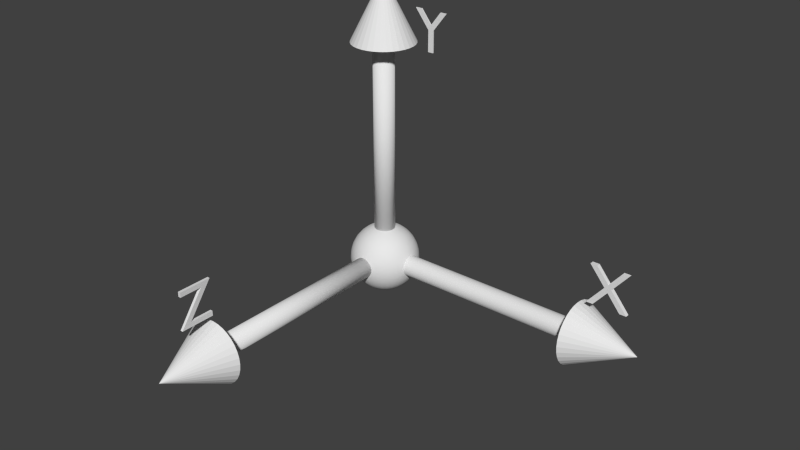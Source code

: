 # Source: axes.blend  (saved by Blender 2.76.0; exported with 4.5.12 LTS)
import bpy
from mathutils import Matrix  # noqa: F401  (used for matrix-valued properties, if any)

bpy.ops.wm.read_factory_settings(use_empty=True)
scene = bpy.context.scene
scene.name = 'Scene'

# ---- collections
col_collection_1 = bpy.data.collections.new('Collection 1'); scene.collection.children.link(col_collection_1)

# ---- world
world_world = bpy.data.worlds.new('World'); scene.world = world_world
world_world.color = (0.05088, 0.05088, 0.05088)
world_world.use_sun_shadow = False
world_world.sun_shadow_jitter_overblur = 0.0
world_world.cycles.sampling_method = 'MANUAL'
world_world.cycles.sample_map_resolution = 256

# ---- meshes
me_mesh_001 = bpy.data.meshes.new('Mesh.001')
me_mesh_001.from_pydata([(-0.2805, 0.341, 0.024), (0.3075, 0.341, 0.024), (-0.1265, -0.253, 0.024), (0.3075, -0.253, 0.024), (0.3075, -0.341, 0.024), (-0.3075, -0.341, 0.024), (0.1265, 0.253, 0.024), (-0.2805, 0.253, 0.024), (-0.2805, 0.341, -0.024), (0.3075, 0.341, -0.024), (-0.1265, -0.253, -0.024), (0.3075, -0.253, -0.024), (0.3075, -0.341, -0.024), (-0.3075, -0.341, -0.024), (0.1265, 0.253, -0.024), (-0.2805, 0.253, -0.024), (-0.2805, 0.341, -0.024), (-0.2805, 0.341, 0.024), (0.3075, 0.341, -0.024), (0.3075, 0.341, 0.024), (-0.1265, -0.253, -0.024), (-0.1265, -0.253, 0.024), (0.3075, -0.253, -0.024), (0.3075, -0.253, 0.024), (0.3075, -0.341, -0.024), (0.3075, -0.341, 0.024), (-0.3075, -0.341, -0.024), (-0.3075, -0.341, 0.024), (0.1265, 0.253, -0.024), (0.1265, 0.253, 0.024), (-0.2805, 0.253, -0.024), (-0.2805, 0.253, 0.024), (0.3343, -1.051, 0.5545), (0.3343, -1.164, 0.5434), (0.3343, -1.272, 0.5106), (0.3343, -1.372, 0.4573), (0.3343, -1.459, 0.3855), (0.3343, -1.531, 0.2981), (0.3343, -1.585, 0.1983), (0.3343, -1.617, 0.09012), (0.3343, -1.628, -0.02244), (-0.8195, -1.051, -0.02244), (0.3343, -1.617, -0.135), (0.3343, -1.585, -0.2432), (0.3343, -1.531, -0.343), (0.3343, -1.459, -0.4304), (0.3343, -1.372, -0.5021), (0.3343, -1.272, -0.5554), (0.3343, -1.164, -0.5883), (0.3343, -1.051, -0.5994), (0.3343, -0.9389, -0.5883), (0.3343, -0.8307, -0.5554), (0.3343, -0.731, -0.5021), (0.3343, -0.6435, -0.4304), (0.3343, -0.5718, -0.343), (0.3343, -0.5185, -0.2432), (0.3343, -0.4857, -0.135), (0.3343, -0.4746, -0.02244), (0.3343, -0.4857, 0.09012), (0.3343, -0.5185, 0.1983), (0.3343, -0.5718, 0.2981), (0.3343, -0.6435, 0.3855), (0.3343, -0.731, 0.4573), (0.3343, -0.8307, 0.5106), (0.3343, -0.9389, 0.5434), (4.177, -1.051, 0.1699), (0.3308, -1.051, 0.1699), (4.177, -1.089, 0.1662), (0.3308, -1.089, 0.1662), (4.177, -1.125, 0.1552), (0.3308, -1.125, 0.1552), (4.177, -1.158, 0.1375), (0.3308, -1.158, 0.1375), (4.177, -1.187, 0.1135), (0.3308, -1.187, 0.1135), (4.177, -1.211, 0.0844), (0.3308, -1.211, 0.0844), (4.177, -1.229, 0.05116), (0.3308, -1.229, 0.05116), (4.177, -1.24, 0.01508), (0.3308, -1.24, 0.01508), (4.177, -1.244, -0.02244), (0.3308, -1.244, -0.02244), (4.177, -1.24, -0.05995), (0.3308, -1.24, -0.05995), (4.177, -1.229, -0.09603), (0.3308, -1.229, -0.09603), (4.177, -1.211, -0.1293), (0.3308, -1.211, -0.1293), (4.177, -1.187, -0.1584), (0.3308, -1.187, -0.1584), (4.177, -1.158, -0.1823), (0.3308, -1.158, -0.1823), (4.177, -1.125, -0.2001), (0.3308, -1.125, -0.2001), (4.177, -1.089, -0.211), (0.3308, -1.089, -0.211), (4.177, -1.051, -0.2147), (0.3308, -1.051, -0.2147), (4.177, -1.014, -0.211), (0.3308, -1.014, -0.211), (4.177, -0.9779, -0.2001), (0.3308, -0.9779, -0.2001), (4.177, -0.9447, -0.1823), (0.3308, -0.9447, -0.1823), (4.177, -0.9155, -0.1584), (0.3308, -0.9155, -0.1584), (4.177, -0.8916, -0.1293), (0.3308, -0.8916, -0.1293), (4.177, -0.8738, -0.09603), (0.3308, -0.8738, -0.09603), (4.177, -0.8629, -0.05995), (0.3308, -0.8629, -0.05995), (4.177, -0.8592, -0.02244), (0.3308, -0.8592, -0.02244), (4.177, -0.8629, 0.01508), (0.3308, -0.8629, 0.01508), (4.177, -0.8738, 0.05116), (0.3308, -0.8738, 0.05116), (4.177, -0.8916, 0.0844), (0.3308, -0.8916, 0.0844), (4.177, -0.9155, 0.1135), (0.3308, -0.9155, 0.1135), (4.177, -0.9447, 0.1375), (0.3308, -0.9447, 0.1375), (4.177, -0.9779, 0.1552), (0.3308, -0.9779, 0.1552), (4.177, -1.014, 0.1662), (0.3308, -1.014, 0.1662)], [], [(7, 1, 0), (7, 6, 1), (6, 2, 1), (5, 2, 6), (5, 3, 2), (5, 4, 3), (9, 15, 8), (14, 15, 9), (10, 14, 9), (10, 13, 14), (11, 13, 10), (12, 13, 11), (17, 19, 18, 16), (19, 21, 20, 18), (21, 23, 22, 20), (23, 25, 24, 22), (25, 27, 26, 24), (27, 29, 28, 26), (29, 31, 30, 28), (31, 17, 16, 30), (63, 41, 64), (32, 41, 33), (62, 41, 63), (61, 41, 62), (60, 41, 61), (59, 41, 60), (58, 41, 59), (57, 41, 58), (56, 41, 57), (55, 41, 56), (54, 41, 55), (53, 41, 54), (52, 41, 53), (51, 41, 52), (50, 41, 51), (49, 41, 50), (48, 41, 49), (47, 41, 48), (46, 41, 47), (45, 41, 46), (44, 41, 45), (43, 41, 44), (42, 41, 43), (40, 41, 42), (39, 41, 40), (38, 41, 39), (37, 41, 38), (36, 41, 37), (35, 41, 36), (34, 41, 35), (64, 41, 32), (33, 41, 34), (32, 33, 34, 35, 36, 37, 38, 39, 40, 42, 43, 44, 45, 46, 47, 48, 49, 50, 51, 52, 53, 54, 55, 56, 57, 58, 59, 60, 61, 62, 63, 64), (65, 66, 68, 67), (67, 68, 70, 69), (69, 70, 72, 71), (71, 72, 74, 73), (73, 74, 76, 75), (75, 76, 78, 77), (77, 78, 80, 79), (79, 80, 82, 81), (81, 82, 84, 83), (83, 84, 86, 85), (85, 86, 88, 87), (87, 88, 90, 89), (89, 90, 92, 91), (91, 92, 94, 93), (93, 94, 96, 95), (95, 96, 98, 97), (97, 98, 100, 99), (99, 100, 102, 101), (101, 102, 104, 103), (103, 104, 106, 105), (105, 106, 108, 107), (107, 108, 110, 109), (109, 110, 112, 111), (111, 112, 114, 113), (113, 114, 116, 115), (115, 116, 118, 117), (117, 118, 120, 119), (119, 120, 122, 121), (121, 122, 124, 123), (123, 124, 126, 125), (68, 66, 128, 126, 124, 122, 120, 118, 116, 114, 112, 110, 108, 106, 104, 102, 100, 98, 96, 94, 92, 90, 88, 86, 84, 82, 80, 78, 76, 74, 72, 70), (127, 128, 66, 65), (125, 126, 128, 127), (65, 67, 69, 71, 73, 75, 77, 79, 81, 83, 85, 87, 89, 91, 93, 95, 97, 99, 101, 103, 105, 107, 109, 111, 113, 115, 117, 119, 121, 123, 125, 127)])
me_mesh_001.polygons.foreach_set('use_smooth', [0, 0, 0, 0, 0, 0, 0, 0, 0, 0, 0, 0, 0, 0, 0, 0, 0, 0, 0, 0, 0, 0, 0, 0, 0, 0, 0, 0, 0, 0, 0, 0, 0, 0, 0, 0, 0, 0, 0, 0, 0, 0, 0, 0, 0, 0, 0, 0, 0, 0, 0, 0, 0, 1, 1, 1, 1, 1, 1, 1, 1, 1, 1, 1, 1, 1, 1, 1, 1, 1, 1, 1, 1, 1, 1, 1, 1, 1, 1, 1, 1, 1, 1, 1, 1, 1, 1])
me_mesh_001.use_remesh_preserve_volume = False
me_mesh_001.use_remesh_preserve_attributes = False
me_mesh_001.use_mirror_vertex_groups = False
me_mesh_001.update()
me_mesh_002 = bpy.data.meshes.new('Mesh.002')
me_mesh_002.from_pydata([(0.302, 0.341, 0.009), (0.049, 0.019, 0.009), (0.049, -0.341, 0.009), (-0.049, -0.341, 0.009), (-0.049, 0.02, 0.009), (-0.302, 0.341, 0.009), (-0.184, 0.341, 0.009), (-0.001, 0.106, 0.009), (0.184, 0.341, 0.009), (0.302, 0.341, -0.009), (0.049, 0.019, -0.009), (0.049, -0.341, -0.009), (-0.049, -0.341, -0.009), (-0.049, 0.02, -0.009), (-0.302, 0.341, -0.009), (-0.184, 0.341, -0.009), (-0.001, 0.106, -0.009), (0.184, 0.341, -0.009), (0.302, 0.341, -0.009), (0.302, 0.341, 0.009), (0.049, 0.019, -0.009), (0.049, 0.019, 0.009), (0.049, -0.341, -0.009), (0.049, -0.341, 0.009), (-0.049, -0.341, -0.009), (-0.049, -0.341, 0.009), (-0.049, 0.02, -0.009), (-0.049, 0.02, 0.009), (-0.302, 0.341, -0.009), (-0.302, 0.341, 0.009), (-0.184, 0.341, -0.009), (-0.184, 0.341, 0.009), (-0.001, 0.106, -0.009), (-0.001, 0.106, 0.009), (0.184, 0.341, -0.009), (0.184, 0.341, 0.009), (0.9783, -0.3561, 0.5494), (0.8699, -0.3561, 0.5387), (0.7657, -0.3561, 0.5071), (0.6696, -0.3561, 0.4558), (0.5854, -0.3561, 0.3867), (0.5164, -0.3561, 0.3025), (0.465, -0.3561, 0.2064), (0.4334, -0.3561, 0.1022), (0.4227, -0.3561, -0.006172), (0.9783, 0.755, -0.006172), (0.4334, -0.3561, -0.1146), (0.465, -0.3561, -0.2188), (0.5164, -0.3561, -0.3148), (0.5854, -0.3561, -0.399), (0.6696, -0.3561, -0.4681), (0.7657, -0.3561, -0.5194), (0.8699, -0.3561, -0.5511), (0.9783, -0.3561, -0.5617), (1.087, -0.3561, -0.5511), (1.191, -0.3561, -0.5194), (1.287, -0.3561, -0.4681), (1.371, -0.3561, -0.399), (1.44, -0.3561, -0.3148), (1.492, -0.3561, -0.2188), (1.523, -0.3561, -0.1146), (1.534, -0.3561, -0.006172), (1.523, -0.3561, 0.1022), (1.492, -0.3561, 0.2064), (1.44, -0.3561, 0.3025), (1.371, -0.3561, 0.3867), (1.287, -0.3561, 0.4558), (1.191, -0.3561, 0.5071), (1.087, -0.3561, 0.5387), (0.9783, -4.056, 0.179), (0.9783, -0.3527, 0.179), (0.9422, -4.056, 0.1755), (0.9422, -0.3527, 0.1755), (0.9074, -4.056, 0.1649), (0.9074, -0.3527, 0.1649), (0.8754, -4.056, 0.1478), (0.8754, -0.3527, 0.1478), (0.8473, -4.056, 0.1248), (0.8473, -0.3527, 0.1248), (0.8243, -4.056, 0.09671), (0.8243, -0.3527, 0.09671), (0.8072, -4.056, 0.0647), (0.8072, -0.3527, 0.06469), (0.7967, -4.056, 0.02996), (0.7967, -0.3527, 0.02996), (0.7931, -4.056, -0.006172), (0.7931, -0.3527, -0.006172), (0.7967, -4.056, -0.0423), (0.7967, -0.3527, -0.0423), (0.8072, -4.056, -0.07704), (0.8072, -0.3527, -0.07704), (0.8243, -4.056, -0.1091), (0.8243, -0.3527, -0.1091), (0.8473, -4.056, -0.1371), (0.8473, -0.3527, -0.1371), (0.8754, -4.056, -0.1601), (0.8754, -0.3527, -0.1601), (0.9074, -4.056, -0.1773), (0.9074, -0.3527, -0.1773), (0.9422, -4.056, -0.1878), (0.9422, -0.3527, -0.1878), (0.9783, -4.056, -0.1914), (0.9783, -0.3527, -0.1914), (1.014, -4.056, -0.1878), (1.014, -0.3527, -0.1878), (1.049, -4.056, -0.1773), (1.049, -0.3527, -0.1773), (1.081, -4.056, -0.1601), (1.081, -0.3527, -0.1601), (1.109, -4.056, -0.1371), (1.109, -0.3527, -0.1371), (1.132, -4.056, -0.1091), (1.132, -0.3527, -0.1091), (1.149, -4.056, -0.07704), (1.149, -0.3527, -0.07704), (1.16, -4.056, -0.0423), (1.16, -0.3527, -0.0423), (1.163, -4.056, -0.006172), (1.163, -0.3527, -0.006172), (1.16, -4.056, 0.02996), (1.16, -0.3527, 0.02996), (1.149, -4.056, 0.0647), (1.149, -0.3527, 0.0647), (1.132, -4.056, 0.09671), (1.132, -0.3527, 0.09671), (1.109, -4.056, 0.1248), (1.109, -0.3527, 0.1248), (1.081, -4.056, 0.1478), (1.081, -0.3527, 0.1478), (1.049, -4.056, 0.1649), (1.049, -0.3527, 0.1649), (1.014, -4.056, 0.1755), (1.014, -0.3527, 0.1755)], [], [(4, 6, 5), (4, 7, 6), (7, 0, 8), (7, 1, 0), (4, 1, 7), (3, 1, 4), (3, 2, 1), (15, 13, 14), (16, 13, 15), (9, 16, 17), (10, 16, 9), (10, 13, 16), (10, 12, 13), (11, 12, 10), (19, 21, 20, 18), (21, 23, 22, 20), (23, 25, 24, 22), (25, 27, 26, 24), (27, 29, 28, 26), (29, 31, 30, 28), (31, 33, 32, 30), (33, 35, 34, 32), (35, 19, 18, 34), (67, 45, 68), (36, 45, 37), (66, 45, 67), (65, 45, 66), (64, 45, 65), (63, 45, 64), (62, 45, 63), (61, 45, 62), (60, 45, 61), (59, 45, 60), (58, 45, 59), (57, 45, 58), (56, 45, 57), (55, 45, 56), (54, 45, 55), (53, 45, 54), (52, 45, 53), (51, 45, 52), (50, 45, 51), (49, 45, 50), (48, 45, 49), (47, 45, 48), (46, 45, 47), (44, 45, 46), (43, 45, 44), (42, 45, 43), (41, 45, 42), (40, 45, 41), (39, 45, 40), (38, 45, 39), (68, 45, 36), (37, 45, 38), (36, 37, 38, 39, 40, 41, 42, 43, 44, 46, 47, 48, 49, 50, 51, 52, 53, 54, 55, 56, 57, 58, 59, 60, 61, 62, 63, 64, 65, 66, 67, 68), (69, 70, 72, 71), (71, 72, 74, 73), (73, 74, 76, 75), (75, 76, 78, 77), (77, 78, 80, 79), (79, 80, 82, 81), (81, 82, 84, 83), (83, 84, 86, 85), (85, 86, 88, 87), (87, 88, 90, 89), (89, 90, 92, 91), (91, 92, 94, 93), (93, 94, 96, 95), (95, 96, 98, 97), (97, 98, 100, 99), (99, 100, 102, 101), (101, 102, 104, 103), (103, 104, 106, 105), (105, 106, 108, 107), (107, 108, 110, 109), (109, 110, 112, 111), (111, 112, 114, 113), (113, 114, 116, 115), (115, 116, 118, 117), (117, 118, 120, 119), (119, 120, 122, 121), (121, 122, 124, 123), (123, 124, 126, 125), (125, 126, 128, 127), (127, 128, 130, 129), (72, 70, 132, 130, 128, 126, 124, 122, 120, 118, 116, 114, 112, 110, 108, 106, 104, 102, 100, 98, 96, 94, 92, 90, 88, 86, 84, 82, 80, 78, 76, 74), (131, 132, 70, 69), (129, 130, 132, 131), (69, 71, 73, 75, 77, 79, 81, 83, 85, 87, 89, 91, 93, 95, 97, 99, 101, 103, 105, 107, 109, 111, 113, 115, 117, 119, 121, 123, 125, 127, 129, 131)])
me_mesh_002.polygons.foreach_set('use_smooth', [0, 0, 0, 0, 0, 0, 0, 0, 0, 0, 0, 0, 0, 0, 0, 0, 0, 0, 0, 0, 0, 0, 0, 0, 0, 0, 0, 0, 0, 0, 0, 0, 0, 0, 0, 0, 0, 0, 0, 0, 0, 0, 0, 0, 0, 0, 0, 0, 0, 0, 0, 0, 0, 0, 0, 0, 1, 1, 1, 1, 1, 1, 1, 1, 1, 1, 1, 1, 1, 1, 1, 1, 1, 1, 1, 1, 1, 1, 1, 1, 1, 1, 1, 1, 1, 1, 1, 1, 1, 1])
me_mesh_002.use_remesh_preserve_volume = False
me_mesh_002.use_remesh_preserve_attributes = False
me_mesh_002.use_mirror_vertex_groups = False
me_mesh_002.update()
me_sphere = bpy.data.meshes.new('Sphere')
me_sphere.from_pydata([(-0.1951, 0.0, 0.9808), (-0.3827, 0.0, 0.9239), (-0.5556, 0.0, 0.8315), (-0.7071, 0.0, 0.7071), (-0.8315, 0.0, 0.5556), (-0.9239, 0.0, 0.3827), (-0.9808, 0.0, 0.1951), (-1.0, 0.0, 7.55e-08), (-0.9808, 0.0, -0.1951), (-0.9239, 0.0, -0.3827), (-0.8315, 0.0, -0.5556), (-0.7071, 0.0, -0.7071), (-0.5556, 0.0, -0.8315), (-0.3827, 0.0, -0.9239), (-0.1951, 0.0, -0.9808), (-0.1913, 0.03806, 0.9808), (-0.3753, 0.07466, 0.9239), (-0.5449, 0.1084, 0.8315), (-0.6935, 0.1379, 0.7071), (-0.8155, 0.1622, 0.5556), (-0.9061, 0.1802, 0.3827), (-0.9619, 0.1913, 0.1951), (-0.9808, 0.1951, 7.55e-08), (-0.9619, 0.1913, -0.1951), (-0.9061, 0.1802, -0.3827), (-0.8155, 0.1622, -0.5556), (-0.6935, 0.1379, -0.7071), (-0.5449, 0.1084, -0.8315), (-0.3753, 0.07466, -0.9239), (-0.1913, 0.03806, -0.9808), (-0.1802, 0.07466, 0.9808), (-0.3536, 0.1464, 0.9239), (-0.5133, 0.2126, 0.8315), (-0.6533, 0.2706, 0.7071), (-0.7682, 0.3182, 0.5556), (-0.8536, 0.3536, 0.3827), (-0.9061, 0.3753, 0.1951), (-0.9239, 0.3827, 7.55e-08), (-0.9061, 0.3753, -0.1951), (-0.8536, 0.3536, -0.3827), (-0.7682, 0.3182, -0.5556), (-0.6533, 0.2706, -0.7071), (-0.5133, 0.2126, -0.8315), (-0.3536, 0.1464, -0.9239), (-0.1802, 0.07466, -0.9808), (-0.1622, 0.1084, 0.9808), (-0.3182, 0.2126, 0.9239), (-0.4619, 0.3087, 0.8315), (-0.5879, 0.3928, 0.7071), (-0.6913, 0.4619, 0.5556), (-0.7682, 0.5133, 0.3827), (-0.8155, 0.5449, 0.1951), (-0.8315, 0.5556, 7.55e-08), (-0.8155, 0.5449, -0.1951), (-0.7682, 0.5133, -0.3827), (-0.6913, 0.4619, -0.5556), (-0.5879, 0.3928, -0.7071), (-0.4619, 0.3087, -0.8315), (-0.3182, 0.2126, -0.9239), (-0.1622, 0.1084, -0.9808), (-0.1379, 0.1379, 0.9808), (-0.2706, 0.2706, 0.9239), (-0.3928, 0.3928, 0.8315), (-0.5, 0.5, 0.7071), (-0.5879, 0.5879, 0.5556), (-0.6533, 0.6533, 0.3827), (-0.6935, 0.6935, 0.1951), (-0.7071, 0.7071, 7.55e-08), (-0.6935, 0.6935, -0.1951), (-0.6533, 0.6533, -0.3827), (-0.5879, 0.5879, -0.5556), (-0.5, 0.5, -0.7071), (-0.3928, 0.3928, -0.8315), (-0.2706, 0.2706, -0.9239), (-0.1379, 0.1379, -0.9808), (-0.1084, 0.1622, 0.9808), (-0.2126, 0.3182, 0.9239), (-0.3087, 0.4619, 0.8315), (-0.3928, 0.5879, 0.7071), (-0.4619, 0.6913, 0.5556), (-0.5133, 0.7682, 0.3827), (-0.5449, 0.8155, 0.1951), (-0.5556, 0.8315, 7.55e-08), (-0.5449, 0.8155, -0.1951), (-0.5133, 0.7682, -0.3827), (-0.4619, 0.6913, -0.5556), (-0.3928, 0.5879, -0.7071), (-0.3087, 0.4619, -0.8315), (-0.2126, 0.3182, -0.9239), (-0.1084, 0.1622, -0.9808), (-0.07466, 0.1802, 0.9808), (-0.1464, 0.3536, 0.9239), (-0.2126, 0.5133, 0.8315), (-0.2706, 0.6533, 0.7071), (-0.3182, 0.7682, 0.5556), (-0.3536, 0.8536, 0.3827), (-0.3753, 0.9061, 0.1951), (-0.3827, 0.9239, 7.55e-08), (-0.3753, 0.9061, -0.1951), (-0.3536, 0.8536, -0.3827), (-0.3182, 0.7682, -0.5556), (-0.2706, 0.6533, -0.7071), (-0.2126, 0.5133, -0.8315), (-0.1464, 0.3536, -0.9239), (-0.07466, 0.1802, -0.9808), (-0.03806, 0.1913, 0.9808), (-0.07466, 0.3753, 0.9239), (-0.1084, 0.5449, 0.8315), (-0.1379, 0.6935, 0.7071), (-0.1622, 0.8155, 0.5556), (-0.1802, 0.9061, 0.3827), (-0.1913, 0.9619, 0.1951), (-0.1951, 0.9808, 7.55e-08), (-0.1913, 0.9619, -0.1951), (-0.1802, 0.9061, -0.3827), (-0.1622, 0.8155, -0.5556), (-0.1379, 0.6935, -0.7071), (-0.1084, 0.5449, -0.8315), (-0.07466, 0.3753, -0.9239), (-0.03806, 0.1913, -0.9808), (3.266e-07, 0.1951, 0.9808), (3.192e-07, 0.3827, 0.9239), (3.117e-07, 0.5556, 0.8315), (3.192e-07, 0.7071, 0.7071), (3.341e-07, 0.8315, 0.5556), (2.745e-07, 0.9239, 0.3827), (3.937e-07, 0.9808, 0.1951), (3.788e-07, 1.0, 7.55e-08), (3.937e-07, 0.9808, -0.1951), (2.298e-07, 0.9239, -0.3827), (3.341e-07, 0.8315, -0.5556), (3.192e-07, 0.7071, -0.7071), (3.415e-07, 0.5556, -0.8315), (3.043e-07, 0.3827, -0.9239), (3.08e-07, 0.1951, -0.9808), (0.03806, 0.1913, 0.9808), (0.07466, 0.3753, 0.9239), (0.1084, 0.5449, 0.8315), (0.138, 0.6935, 0.7071), (0.1622, 0.8155, 0.5556), (0.1802, 0.9061, 0.3827), (0.1913, 0.9619, 0.1951), (0.1951, 0.9808, 7.55e-08), (0.1913, 0.9619, -0.1951), (0.1802, 0.9061, -0.3827), (0.1622, 0.8155, -0.5556), (0.138, 0.6935, -0.7071), (0.1084, 0.5449, -0.8315), (0.07466, 0.3753, -0.9239), (0.03806, 0.1913, -0.9808), (0.07466, 0.1802, 0.9808), (0.1464, 0.3536, 0.9239), (0.2126, 0.5133, 0.8315), (0.2706, 0.6533, 0.7071), (0.3182, 0.7682, 0.5556), (0.3536, 0.8536, 0.3827), (0.3753, 0.9061, 0.1951), (0.3827, 0.9239, 7.55e-08), (0.3753, 0.9061, -0.1951), (0.3536, 0.8536, -0.3827), (0.3182, 0.7682, -0.5556), (0.2706, 0.6533, -0.7071), (0.2126, 0.5133, -0.8315), (0.1464, 0.3536, -0.9239), (0.07466, 0.1802, -0.9808), (0.1084, 0.1622, 0.9808), (0.2126, 0.3182, 0.9239), (0.3087, 0.4619, 0.8315), (0.3928, 0.5879, 0.7071), (0.4619, 0.6913, 0.5556), (0.5133, 0.7682, 0.3827), (0.5449, 0.8155, 0.1951), (0.5556, 0.8315, 7.55e-08), (0.5449, 0.8155, -0.1951), (0.5133, 0.7682, -0.3827), (0.4619, 0.6913, -0.5556), (0.3928, 0.5879, -0.7071), (0.3087, 0.4619, -0.8315), (0.2126, 0.3182, -0.9239), (0.1084, 0.1622, -0.9808), (0.138, 0.1379, 0.9808), (0.2706, 0.2706, 0.9239), (0.3928, 0.3928, 0.8315), (0.5, 0.5, 0.7071), (0.5879, 0.5879, 0.5556), (0.6533, 0.6533, 0.3827), (0.6935, 0.6935, 0.1951), (0.7071, 0.7071, 7.55e-08), (0.6935, 0.6935, -0.1951), (0.6533, 0.6533, -0.3827), (0.5879, 0.5879, -0.5556), (0.5, 0.5, -0.7071), (0.3928, 0.3928, -0.8315), (0.2706, 0.2706, -0.9239), (0.138, 0.1379, -0.9808), (0.1622, 0.1084, 0.9808), (0.3182, 0.2126, 0.9239), (0.4619, 0.3087, 0.8315), (0.5879, 0.3928, 0.7071), (0.6913, 0.4619, 0.5556), (0.7682, 0.5133, 0.3827), (0.8155, 0.5449, 0.1951), (0.8315, 0.5556, 7.55e-08), (0.8155, 0.5449, -0.1951), (0.7682, 0.5133, -0.3827), (0.6913, 0.4619, -0.5556), (0.5879, 0.3928, -0.7071), (0.4619, 0.3087, -0.8315), (0.3182, 0.2126, -0.9239), (0.1622, 0.1084, -0.9808), (0.1802, 0.07466, 0.9808), (0.3536, 0.1464, 0.9239), (0.5133, 0.2126, 0.8315), (0.6533, 0.2706, 0.7071), (0.7682, 0.3182, 0.5556), (0.8536, 0.3536, 0.3827), (0.9061, 0.3753, 0.1951), (0.9239, 0.3827, 7.55e-08), (0.9061, 0.3753, -0.1951), (0.8536, 0.3536, -0.3827), (0.7682, 0.3182, -0.5556), (0.6533, 0.2706, -0.7071), (0.5133, 0.2126, -0.8315), (0.3536, 0.1464, -0.9239), (0.1802, 0.07466, -0.9808), (0.1913, 0.03806, 0.9808), (0.3753, 0.07466, 0.9239), (0.5449, 0.1084, 0.8315), (0.6935, 0.1379, 0.7071), (0.8155, 0.1622, 0.5556), (0.9061, 0.1802, 0.3827), (0.9619, 0.1913, 0.1951), (0.9808, 0.1951, 7.55e-08), (0.9619, 0.1913, -0.1951), (0.9061, 0.1802, -0.3827), (0.8155, 0.1622, -0.5556), (0.6935, 0.1379, -0.7071), (0.5449, 0.1084, -0.8315), (0.3753, 0.07466, -0.9239), (0.1913, 0.03806, -0.9808), (0.1951, -7.212e-09, 0.9808), (0.3827, 4.122e-08, 0.9239), (0.5556, 2.632e-08, 0.8315), (0.7071, -2.584e-08, 0.7071), (0.8315, -8.544e-08, 0.5556), (0.9239, 6.357e-08, 0.3827), (0.9808, -8.544e-08, 0.1951), (1.0, -1.003e-07, 7.55e-08), (0.9808, -8.544e-08, -0.1951), (0.9239, 6.357e-08, -0.3827), (0.8315, -8.544e-08, -0.5556), (0.7071, -2.584e-08, -0.7071), (0.5556, -1.094e-08, -0.8315), (0.3827, 3.964e-09, -0.9239), (0.1951, 3.964e-09, -0.9808), (0.1913, -0.03806, 0.9808), (0.3753, -0.07466, 0.9239), (0.5449, -0.1084, 0.8315), (0.6935, -0.1379, 0.7071), (0.8155, -0.1622, 0.5556), (0.9061, -0.1802, 0.3827), (0.9619, -0.1913, 0.1951), (0.9808, -0.1951, 7.55e-08), (0.9619, -0.1913, -0.1951), (0.9061, -0.1802, -0.3827), (0.8155, -0.1622, -0.5556), (0.6935, -0.1379, -0.7071), (0.5449, -0.1084, -0.8315), (0.3753, -0.07466, -0.9239), (0.1913, -0.03806, -0.9808), (0.1802, -0.07466, 0.9808), (0.3536, -0.1464, 0.9239), (0.5133, -0.2126, 0.8315), (0.6533, -0.2706, 0.7071), (0.7682, -0.3182, 0.5556), (0.8536, -0.3536, 0.3827), (0.9061, -0.3753, 0.1951), (0.9239, -0.3827, 7.55e-08), (0.9061, -0.3753, -0.1951), (0.8536, -0.3536, -0.3827), (0.7682, -0.3182, -0.5556), (0.6533, -0.2706, -0.7071), (0.5133, -0.2126, -0.8315), (0.3536, -0.1464, -0.9239), (0.1802, -0.07466, -0.9808), (0.1622, -0.1084, 0.9808), (0.3182, -0.2126, 0.9239), (0.4619, -0.3087, 0.8315), (0.5879, -0.3928, 0.7071), (0.6913, -0.4619, 0.5556), (0.7682, -0.5133, 0.3827), (0.8155, -0.5449, 0.1951), (0.8315, -0.5556, 7.55e-08), (0.8155, -0.5449, -0.1951), (0.7682, -0.5133, -0.3827), (0.6913, -0.4619, -0.5556), (0.5879, -0.3928, -0.7071), (0.4619, -0.3087, -0.8315), (0.3182, -0.2126, -0.9239), (0.1622, -0.1084, -0.9808), (0.138, -0.1379, 0.9808), (0.2706, -0.2706, 0.9239), (0.3928, -0.3928, 0.8315), (0.5, -0.5, 0.7071), (0.5879, -0.5879, 0.5556), (0.6533, -0.6533, 0.3827), (0.6935, -0.6935, 0.1951), (0.7071, -0.7071, 7.55e-08), (0.6935, -0.6935, -0.1951), (0.6533, -0.6533, -0.3827), (0.5879, -0.5879, -0.5556), (0.5, -0.5, -0.7071), (0.3928, -0.3928, -0.8315), (0.2706, -0.2706, -0.9239), (0.1379, -0.1379, -0.9808), (0.1084, -0.1622, 0.9808), (0.2126, -0.3182, 0.9239), (0.3087, -0.4619, 0.8315), (0.3928, -0.5879, 0.7071), (0.4619, -0.6913, 0.5556), (0.5133, -0.7682, 0.3827), (0.5449, -0.8155, 0.1951), (0.5556, -0.8315, 7.55e-08), (0.5449, -0.8155, -0.1951), (0.5133, -0.7682, -0.3827), (0.4619, -0.6913, -0.5556), (0.3928, -0.5879, -0.7071), (0.3087, -0.4619, -0.8315), (0.2126, -0.3182, -0.9239), (0.1084, -0.1622, -0.9808), (3.258e-07, 0.0, -1.0), (0.07466, -0.1802, 0.9808), (0.1464, -0.3536, 0.9239), (0.2126, -0.5133, 0.8315), (0.2706, -0.6533, 0.7071), (0.3182, -0.7682, 0.5556), (0.3536, -0.8536, 0.3827), (0.3753, -0.9061, 0.1951), (0.3827, -0.9239, 7.55e-08), (0.3753, -0.9061, -0.1951), (0.3536, -0.8536, -0.3827), (0.3182, -0.7682, -0.5556), (0.2706, -0.6533, -0.7071), (0.2126, -0.5133, -0.8315), (0.1464, -0.3536, -0.9239), (0.07466, -0.1802, -0.9808), (0.03806, -0.1913, 0.9808), (0.07466, -0.3753, 0.9239), (0.1084, -0.5449, 0.8315), (0.1379, -0.6935, 0.7071), (0.1622, -0.8155, 0.5556), (0.1802, -0.9061, 0.3827), (0.1913, -0.9619, 0.1951), (0.1951, -0.9808, 7.55e-08), (0.1913, -0.9619, -0.1951), (0.1802, -0.9061, -0.3827), (0.1622, -0.8155, -0.5556), (0.1379, -0.6935, -0.7071), (0.1084, -0.5449, -0.8315), (0.07466, -0.3753, -0.9239), (0.03806, -0.1913, -0.9808), (3.117e-07, -0.1951, 0.9808), (2.819e-07, -0.3827, 0.9239), (2.819e-07, -0.5556, 0.8315), (1.851e-07, -0.7071, 0.7071), (1.404e-07, -0.8315, 0.5556), (3.192e-07, -0.9239, 0.3827), (9.567e-08, -0.9808, 0.1951), (1.404e-07, -1.0, 7.55e-08), (9.567e-08, -0.9808, -0.1951), (3.192e-07, -0.9239, -0.3827), (1.404e-07, -0.8315, -0.5556), (1.851e-07, -0.7071, -0.7071), (2.596e-07, -0.5556, -0.8315), (2.521e-07, -0.3827, -0.9239), (3.155e-07, -0.1951, -0.9808), (-0.03806, -0.1913, 0.9808), (-0.07466, -0.3753, 0.9239), (-0.1084, -0.5449, 0.8315), (-0.1379, -0.6935, 0.7071), (-0.1622, -0.8155, 0.5556), (-0.1802, -0.9061, 0.3827), (-0.1913, -0.9619, 0.1951), (-0.1951, -0.9808, 7.55e-08), (-0.1913, -0.9619, -0.1951), (-0.1802, -0.9061, -0.3827), (-0.1622, -0.8155, -0.5556), (-0.1379, -0.6935, -0.7071), (-0.1084, -0.5449, -0.8315), (-0.07466, -0.3753, -0.9239), (-0.03806, -0.1913, -0.9808), (-0.07466, -0.1802, 0.9808), (-0.1464, -0.3536, 0.9239), (-0.2126, -0.5133, 0.8315), (-0.2706, -0.6533, 0.7071), (-0.3182, -0.7682, 0.5556), (-0.3536, -0.8536, 0.3827), (-0.3753, -0.9061, 0.1951), (-0.3827, -0.9239, 7.55e-08), (-0.3753, -0.9061, -0.1951), (-0.3536, -0.8536, -0.3827), (-0.3182, -0.7682, -0.5556), (-0.2706, -0.6533, -0.7071), (-0.2126, -0.5133, -0.8315), (-0.1464, -0.3536, -0.9239), (-0.07466, -0.1802, -0.9808), (-0.1084, -0.1622, 0.9808), (-0.2126, -0.3182, 0.9239), (-0.3087, -0.4619, 0.8315), (-0.3928, -0.5879, 0.7071), (-0.4619, -0.6913, 0.5556), (-0.5133, -0.7682, 0.3827), (-0.5449, -0.8155, 0.1951), (-0.5556, -0.8315, 7.55e-08), (-0.5449, -0.8155, -0.1951), (-0.5133, -0.7682, -0.3827), (-0.4619, -0.6913, -0.5556), (-0.3928, -0.5879, -0.7071), (-0.3087, -0.4619, -0.8315), (-0.2126, -0.3182, -0.9239), (-0.1084, -0.1622, -0.9808), (-0.1379, -0.1379, 0.9808), (-0.2706, -0.2706, 0.9239), (-0.3928, -0.3928, 0.8315), (-0.5, -0.5, 0.7071), (-0.5879, -0.5879, 0.5556), (-0.6533, -0.6533, 0.3827), (-0.6935, -0.6935, 0.1951), (-0.7071, -0.7071, 7.55e-08), (-0.6935, -0.6935, -0.1951), (-0.6533, -0.6533, -0.3827), (-0.5879, -0.5879, -0.5556), (-0.5, -0.5, -0.7071), (-0.3928, -0.3928, -0.8315), (-0.2706, -0.2706, -0.9239), (-0.1379, -0.1379, -0.9808), (-0.1622, -0.1084, 0.9808), (-0.3182, -0.2126, 0.9239), (-0.4619, -0.3087, 0.8315), (-0.5879, -0.3928, 0.7071), (-0.6913, -0.4619, 0.5556), (-0.7682, -0.5133, 0.3827), (-0.8155, -0.5449, 0.1951), (-0.8315, -0.5556, 7.55e-08), (-0.8155, -0.5449, -0.1951), (-0.7682, -0.5133, -0.3827), (-0.6913, -0.4619, -0.5556), (-0.5879, -0.3928, -0.7071), (-0.4619, -0.3087, -0.8315), (-0.3182, -0.2126, -0.9239), (-0.1622, -0.1084, -0.9808), (2.48e-08, -1.247e-07, 1.0), (-0.1802, -0.07466, 0.9808), (-0.3536, -0.1464, 0.9239), (-0.5133, -0.2126, 0.8315), (-0.6533, -0.2706, 0.7071), (-0.7682, -0.3182, 0.5556), (-0.8536, -0.3536, 0.3827), (-0.9061, -0.3753, 0.1951), (-0.9239, -0.3827, 7.55e-08), (-0.9061, -0.3753, -0.1951), (-0.8536, -0.3536, -0.3827), (-0.7682, -0.3182, -0.5556), (-0.6533, -0.2706, -0.7071), (-0.5133, -0.2126, -0.8315), (-0.3536, -0.1464, -0.9239), (-0.1802, -0.07466, -0.9808), (-0.1913, -0.03806, 0.9808), (-0.3753, -0.07466, 0.9239), (-0.5449, -0.1084, 0.8315), (-0.6935, -0.1379, 0.7071), (-0.8155, -0.1622, 0.5556), (-0.9061, -0.1802, 0.3827), (-0.9619, -0.1913, 0.1951), (-0.9808, -0.1951, 7.55e-08), (-0.9619, -0.1913, -0.1951), (-0.9061, -0.1802, -0.3827), (-0.8155, -0.1622, -0.5556), (-0.6935, -0.1379, -0.7071), (-0.5449, -0.1084, -0.8315), (-0.3753, -0.07466, -0.9239), (-0.1913, -0.03806, -0.9808)], [], [(13, 12, 27, 28), (6, 5, 20, 21), (14, 13, 28, 29), (7, 6, 21, 22), (8, 7, 22, 23), (1, 0, 15, 16), (9, 8, 23, 24), (2, 1, 16, 17), (10, 9, 24, 25), (3, 2, 17, 18), (11, 10, 25, 26), (4, 3, 18, 19), (12, 11, 26, 27), (5, 4, 19, 20), (27, 26, 41, 42), (20, 19, 34, 35), (28, 27, 42, 43), (21, 20, 35, 36), (29, 28, 43, 44), (22, 21, 36, 37), (23, 22, 37, 38), (16, 15, 30, 31), (24, 23, 38, 39), (17, 16, 31, 32), (25, 24, 39, 40), (18, 17, 32, 33), (26, 25, 40, 41), (19, 18, 33, 34), (31, 30, 45, 46), (39, 38, 53, 54), (32, 31, 46, 47), (40, 39, 54, 55), (33, 32, 47, 48), (41, 40, 55, 56), (34, 33, 48, 49), (42, 41, 56, 57), (35, 34, 49, 50), (43, 42, 57, 58), (36, 35, 50, 51), (44, 43, 58, 59), (37, 36, 51, 52), (38, 37, 52, 53), (50, 49, 64, 65), (58, 57, 72, 73), (51, 50, 65, 66), (59, 58, 73, 74), (52, 51, 66, 67), (53, 52, 67, 68), (46, 45, 60, 61), (54, 53, 68, 69), (47, 46, 61, 62), (55, 54, 69, 70), (48, 47, 62, 63), (56, 55, 70, 71), (49, 48, 63, 64), (57, 56, 71, 72), (69, 68, 83, 84), (62, 61, 76, 77), (70, 69, 84, 85), (63, 62, 77, 78), (71, 70, 85, 86), (64, 63, 78, 79), (72, 71, 86, 87), (65, 64, 79, 80), (73, 72, 87, 88), (66, 65, 80, 81), (74, 73, 88, 89), (67, 66, 81, 82), (68, 67, 82, 83), (61, 60, 75, 76), (88, 87, 102, 103), (81, 80, 95, 96), (89, 88, 103, 104), (82, 81, 96, 97), (83, 82, 97, 98), (76, 75, 90, 91), (84, 83, 98, 99), (77, 76, 91, 92), (85, 84, 99, 100), (78, 77, 92, 93), (86, 85, 100, 101), (79, 78, 93, 94), (87, 86, 101, 102), (80, 79, 94, 95), (100, 99, 114, 115), (93, 92, 107, 108), (101, 100, 115, 116), (94, 93, 108, 109), (102, 101, 116, 117), (95, 94, 109, 110), (103, 102, 117, 118), (96, 95, 110, 111), (104, 103, 118, 119), (97, 96, 111, 112), (98, 97, 112, 113), (91, 90, 105, 106), (99, 98, 113, 114), (92, 91, 106, 107), (119, 118, 133, 134), (112, 111, 126, 127), (113, 112, 127, 128), (106, 105, 120, 121), (114, 113, 128, 129), (107, 106, 121, 122), (115, 114, 129, 130), (108, 107, 122, 123), (116, 115, 130, 131), (109, 108, 123, 124), (117, 116, 131, 132), (110, 109, 124, 125), (118, 117, 132, 133), (111, 110, 125, 126), (123, 122, 137, 138), (131, 130, 145, 146), (124, 123, 138, 139), (132, 131, 146, 147), (125, 124, 139, 140), (133, 132, 147, 148), (126, 125, 140, 141), (134, 133, 148, 149), (127, 126, 141, 142), (128, 127, 142, 143), (121, 120, 135, 136), (129, 128, 143, 144), (122, 121, 136, 137), (130, 129, 144, 145), (142, 141, 156, 157), (143, 142, 157, 158), (136, 135, 150, 151), (144, 143, 158, 159), (137, 136, 151, 152), (145, 144, 159, 160), (138, 137, 152, 153), (146, 145, 160, 161), (139, 138, 153, 154), (147, 146, 161, 162), (140, 139, 154, 155), (148, 147, 162, 163), (141, 140, 155, 156), (149, 148, 163, 164), (161, 160, 175, 176), (154, 153, 168, 169), (162, 161, 176, 177), (155, 154, 169, 170), (163, 162, 177, 178), (156, 155, 170, 171), (164, 163, 178, 179), (157, 156, 171, 172), (158, 157, 172, 173), (151, 150, 165, 166), (159, 158, 173, 174), (152, 151, 166, 167), (160, 159, 174, 175), (153, 152, 167, 168), (173, 172, 187, 188), (166, 165, 180, 181), (174, 173, 188, 189), (167, 166, 181, 182), (175, 174, 189, 190), (168, 167, 182, 183), (176, 175, 190, 191), (169, 168, 183, 184), (177, 176, 191, 192), (170, 169, 184, 185), (178, 177, 192, 193), (171, 170, 185, 186), (179, 178, 193, 194), (172, 171, 186, 187), (184, 183, 198, 199), (192, 191, 206, 207), (185, 184, 199, 200), (193, 192, 207, 208), (186, 185, 200, 201), (194, 193, 208, 209), (187, 186, 201, 202), (188, 187, 202, 203), (181, 180, 195, 196), (189, 188, 203, 204), (182, 181, 196, 197), (190, 189, 204, 205), (183, 182, 197, 198), (191, 190, 205, 206), (203, 202, 217, 218), (196, 195, 210, 211), (204, 203, 218, 219), (197, 196, 211, 212), (205, 204, 219, 220), (198, 197, 212, 213), (206, 205, 220, 221), (199, 198, 213, 214), (207, 206, 221, 222), (200, 199, 214, 215), (208, 207, 222, 223), (201, 200, 215, 216), (209, 208, 223, 224), (202, 201, 216, 217), (222, 221, 236, 237), (215, 214, 229, 230), (223, 222, 237, 238), (216, 215, 230, 231), (224, 223, 238, 239), (217, 216, 231, 232), (218, 217, 232, 233), (211, 210, 225, 226), (219, 218, 233, 234), (212, 211, 226, 227), (220, 219, 234, 235), (213, 212, 227, 228), (221, 220, 235, 236), (214, 213, 228, 229), (234, 233, 248, 249), (227, 226, 241, 242), (235, 234, 249, 250), (228, 227, 242, 243), (236, 235, 250, 251), (229, 228, 243, 244), (237, 236, 251, 252), (230, 229, 244, 245), (238, 237, 252, 253), (231, 230, 245, 246), (239, 238, 253, 254), (232, 231, 246, 247), (233, 232, 247, 248), (226, 225, 240, 241), (253, 252, 267, 268), (246, 245, 260, 261), (254, 253, 268, 269), (247, 246, 261, 262), (248, 247, 262, 263), (241, 240, 255, 256), (249, 248, 263, 264), (242, 241, 256, 257), (250, 249, 264, 265), (243, 242, 257, 258), (251, 250, 265, 266), (244, 243, 258, 259), (252, 251, 266, 267), (245, 244, 259, 260), (257, 256, 271, 272), (265, 264, 279, 280), (258, 257, 272, 273), (266, 265, 280, 281), (259, 258, 273, 274), (267, 266, 281, 282), (260, 259, 274, 275), (268, 267, 282, 283), (261, 260, 275, 276), (269, 268, 283, 284), (262, 261, 276, 277), (263, 262, 277, 278), (256, 255, 270, 271), (264, 263, 278, 279), (276, 275, 290, 291), (284, 283, 298, 299), (277, 276, 291, 292), (278, 277, 292, 293), (271, 270, 285, 286), (279, 278, 293, 294), (272, 271, 286, 287), (280, 279, 294, 295), (273, 272, 287, 288), (281, 280, 295, 296), (274, 273, 288, 289), (282, 281, 296, 297), (275, 274, 289, 290), (283, 282, 297, 298), (295, 294, 309, 310), (288, 287, 302, 303), (296, 295, 310, 311), (289, 288, 303, 304), (297, 296, 311, 312), (290, 289, 304, 305), (298, 297, 312, 313), (291, 290, 305, 306), (299, 298, 313, 314), (292, 291, 306, 307), (293, 292, 307, 308), (286, 285, 300, 301), (294, 293, 308, 309), (287, 286, 301, 302), (314, 313, 328, 329), (307, 306, 321, 322), (308, 307, 322, 323), (301, 300, 315, 316), (309, 308, 323, 324), (302, 301, 316, 317), (310, 309, 324, 325), (303, 302, 317, 318), (311, 310, 325, 326), (304, 303, 318, 319), (312, 311, 326, 327), (305, 304, 319, 320), (313, 312, 327, 328), (306, 305, 320, 321), (318, 317, 333, 334), (326, 325, 341, 342), (319, 318, 334, 335), (327, 326, 342, 343), (320, 319, 335, 336), (328, 327, 343, 344), (321, 320, 336, 337), (329, 328, 344, 345), (322, 321, 337, 338), (323, 322, 338, 339), (316, 315, 331, 332), (324, 323, 339, 340), (317, 316, 332, 333), (325, 324, 340, 341), (338, 337, 352, 353), (339, 338, 353, 354), (332, 331, 346, 347), (340, 339, 354, 355), (333, 332, 347, 348), (341, 340, 355, 356), (334, 333, 348, 349), (342, 341, 356, 357), (335, 334, 349, 350), (343, 342, 357, 358), (336, 335, 350, 351), (344, 343, 358, 359), (337, 336, 351, 352), (345, 344, 359, 360), (357, 356, 371, 372), (350, 349, 364, 365), (358, 357, 372, 373), (351, 350, 365, 366), (359, 358, 373, 374), (352, 351, 366, 367), (360, 359, 374, 375), (353, 352, 367, 368), (354, 353, 368, 369), (347, 346, 361, 362), (355, 354, 369, 370), (348, 347, 362, 363), (356, 355, 370, 371), (349, 348, 363, 364), (369, 368, 383, 384), (362, 361, 376, 377), (370, 369, 384, 385), (363, 362, 377, 378), (371, 370, 385, 386), (364, 363, 378, 379), (372, 371, 386, 387), (365, 364, 379, 380), (373, 372, 387, 388), (366, 365, 380, 381), (374, 373, 388, 389), (367, 366, 381, 382), (375, 374, 389, 390), (368, 367, 382, 383), (388, 387, 402, 403), (381, 380, 395, 396), (389, 388, 403, 404), (382, 381, 396, 397), (390, 389, 404, 405), (383, 382, 397, 398), (384, 383, 398, 399), (377, 376, 391, 392), (385, 384, 399, 400), (378, 377, 392, 393), (386, 385, 400, 401), (379, 378, 393, 394), (387, 386, 401, 402), (380, 379, 394, 395), (392, 391, 406, 407), (400, 399, 414, 415), (393, 392, 407, 408), (401, 400, 415, 416), (394, 393, 408, 409), (402, 401, 416, 417), (395, 394, 409, 410), (403, 402, 417, 418), (396, 395, 410, 411), (404, 403, 418, 419), (397, 396, 411, 412), (405, 404, 419, 420), (398, 397, 412, 413), (399, 398, 413, 414), (411, 410, 425, 426), (419, 418, 433, 434), (412, 411, 426, 427), (420, 419, 434, 435), (413, 412, 427, 428), (414, 413, 428, 429), (407, 406, 421, 422), (415, 414, 429, 430), (408, 407, 422, 423), (416, 415, 430, 431), (409, 408, 423, 424), (417, 416, 431, 432), (410, 409, 424, 425), (418, 417, 432, 433), (430, 429, 444, 445), (423, 422, 437, 438), (431, 430, 445, 446), (424, 423, 438, 439), (432, 431, 446, 447), (425, 424, 439, 440), (433, 432, 447, 448), (426, 425, 440, 441), (434, 433, 448, 449), (427, 426, 441, 442), (435, 434, 449, 450), (428, 427, 442, 443), (429, 428, 443, 444), (422, 421, 436, 437), (449, 448, 464, 465), (442, 441, 457, 458), (450, 449, 465, 466), (443, 442, 458, 459), (444, 443, 459, 460), (437, 436, 452, 453), (445, 444, 460, 461), (438, 437, 453, 454), (446, 445, 461, 462), (439, 438, 454, 455), (447, 446, 462, 463), (440, 439, 455, 456), (448, 447, 463, 464), (441, 440, 456, 457), (454, 453, 468, 469), (462, 461, 476, 477), (455, 454, 469, 470), (463, 462, 477, 478), (456, 455, 470, 471), (464, 463, 478, 479), (457, 456, 471, 472), (465, 464, 479, 480), (458, 457, 472, 473), (466, 465, 480, 481), (459, 458, 473, 474), (460, 459, 474, 475), (453, 452, 467, 468), (461, 460, 475, 476), (0, 451, 15), (330, 14, 29), (15, 451, 30), (330, 29, 44), (30, 451, 45), (330, 44, 59), (45, 451, 60), (330, 59, 74), (60, 451, 75), (330, 74, 89), (75, 451, 90), (330, 89, 104), (90, 451, 105), (330, 104, 119), (105, 451, 120), (330, 119, 134), (120, 451, 135), (330, 134, 149), (135, 451, 150), (330, 149, 164), (150, 451, 165), (330, 164, 179), (165, 451, 180), (330, 179, 194), (180, 451, 195), (330, 194, 209), (195, 451, 210), (330, 209, 224), (210, 451, 225), (330, 224, 239), (225, 451, 240), (330, 239, 254), (240, 451, 255), (330, 254, 269), (255, 451, 270), (330, 269, 284), (270, 451, 285), (330, 284, 299), (285, 451, 300), (330, 299, 314), (300, 451, 315), (330, 314, 329), (315, 451, 331), (330, 329, 345), (331, 451, 346), (330, 345, 360), (346, 451, 361), (330, 360, 375), (330, 375, 390), (361, 451, 376), (376, 451, 391), (330, 390, 405), (391, 451, 406), (330, 405, 420), (406, 451, 421), (330, 420, 435), (421, 451, 436), (330, 435, 450), (436, 451, 452), (330, 450, 466), (452, 451, 467), (330, 466, 481), (473, 472, 5, 6), (481, 480, 13, 14), (474, 473, 6, 7), (467, 451, 0), (330, 481, 14), (475, 474, 7, 8), (468, 467, 0, 1), (476, 475, 8, 9), (469, 468, 1, 2), (477, 476, 9, 10), (470, 469, 2, 3), (478, 477, 10, 11), (471, 470, 3, 4), (479, 478, 11, 12), (472, 471, 4, 5), (480, 479, 12, 13)])
me_sphere.polygons.foreach_set('use_smooth', [True] * 512)
me_sphere.use_remesh_preserve_volume = False
me_sphere.use_remesh_preserve_attributes = False
me_sphere.use_mirror_vertex_groups = False
me_sphere.update()
me_cylinder_001 = bpy.data.meshes.new('Cylinder.001')
me_cylinder_001.from_pydata([(0.4409, -0.007629, 0.1063), (0.4217, -0.007629, 0.1063), (0.384, -0.007629, 0.1522), (0.3457, -0.007629, 0.1063), (0.3263, -0.007629, 0.1063), (0.3742, -0.007629, 0.1637), (0.3298, -0.007629, 0.2173), (0.3491, -0.007629, 0.2173), (0.384, -0.007629, 0.175), (0.4186, -0.007629, 0.2173), (0.4378, -0.007629, 0.2173), (0.3936, -0.007629, 0.1637), (0.4409, 0.003766, 0.1063), (0.4217, 0.003766, 0.1063), (0.384, 0.003766, 0.1522), (0.3457, 0.003766, 0.1063), (0.3263, 0.003766, 0.1063), (0.3742, 0.003766, 0.1637), (0.3298, 0.003766, 0.2173), (0.3491, 0.003766, 0.2173), (0.384, 0.003766, 0.175), (0.4186, 0.003766, 0.2173), (0.4378, 0.003766, 0.2173), (0.3936, 0.003766, 0.1637), (0.4409, 0.003766, 0.1063), (0.4409, -0.007629, 0.1063), (0.4217, 0.003766, 0.1063), (0.4217, -0.007629, 0.1063), (0.384, 0.003766, 0.1522), (0.384, -0.007629, 0.1522), (0.3457, 0.003766, 0.1063), (0.3457, -0.007629, 0.1063), (0.3263, 0.003766, 0.1063), (0.3263, -0.007629, 0.1063), (0.3742, 0.003766, 0.1637), (0.3742, -0.007629, 0.1637), (0.3298, 0.003766, 0.2173), (0.3298, -0.007629, 0.2173), (0.3491, 0.003766, 0.2173), (0.3491, -0.007629, 0.2173), (0.384, 0.003766, 0.175), (0.384, -0.007629, 0.175), (0.4186, 0.003766, 0.2173), (0.4186, -0.007629, 0.2173), (0.4378, 0.003766, 0.2173), (0.4378, -0.007629, 0.2173), (0.3936, 0.003766, 0.1637), (0.3936, -0.007629, 0.1637), (0.2995, 0.09, 2.261e-08), (0.2995, 0.08827, -0.01756), (0.2995, 0.08315, -0.03444), (0.2995, 0.07483, -0.05), (0.2995, 0.06364, -0.06364), (0.2995, 0.05, -0.07483), (0.2995, 0.03444, -0.08315), (0.2995, 0.01756, -0.08827), (0.2995, 6.795e-09, -0.09), (0.4795, 0.0, 3.62e-08), (0.2995, -0.01756, -0.08827), (0.2995, -0.03444, -0.08315), (0.2995, -0.05, -0.07483), (0.2995, -0.06364, -0.06364), (0.2995, -0.07483, -0.05), (0.2995, -0.08315, -0.03444), (0.2995, -0.08827, -0.01756), (0.2995, -0.09, 5.193e-08), (0.2995, -0.08827, 0.01756), (0.2995, -0.08315, 0.03444), (0.2995, -0.07483, 0.05), (0.2995, -0.06364, 0.06364), (0.2995, -0.05, 0.07483), (0.2995, -0.03444, 0.08315), (0.2995, -0.01756, 0.08827), (0.2995, 8.69e-08, 0.09), (0.2995, 0.01756, 0.08827), (0.2995, 0.03444, 0.08315), (0.2995, 0.05, 0.07483), (0.2995, 0.06364, 0.06364), (0.2995, 0.07483, 0.05), (0.2995, 0.08315, 0.03444), (0.2995, 0.08827, 0.01756), (-0.3, 0.03, -2.265e-08), (0.3, 0.03, 2.265e-08), (-0.3, 0.02942, -0.005853), (0.3, 0.02942, -0.005853), (-0.3, 0.02772, -0.01148), (0.3, 0.02772, -0.01148), (-0.3, 0.02494, -0.01667), (0.3, 0.02494, -0.01667), (-0.3, 0.02121, -0.02121), (0.3, 0.02121, -0.02121), (-0.3, 0.01667, -0.02494), (0.3, 0.01667, -0.02494), (-0.3, 0.01148, -0.02772), (0.3, 0.01148, -0.02772), (-0.3, 0.005853, -0.02942), (0.3, 0.005853, -0.02942), (-0.3, 2.265e-09, -0.03), (0.3, 2.265e-09, -0.03), (-0.3, -0.005853, -0.02942), (0.3, -0.005853, -0.02942), (-0.3, -0.01148, -0.02772), (0.3, -0.01148, -0.02772), (-0.3, -0.01667, -0.02494), (0.3, -0.01667, -0.02494), (-0.3, -0.02121, -0.02121), (0.3, -0.02121, -0.02121), (-0.3, -0.02494, -0.01667), (0.3, -0.02494, -0.01667), (-0.3, -0.02772, -0.01148), (0.3, -0.02772, -0.01148), (-0.3, -0.02942, -0.005853), (0.3, -0.02942, -0.005853), (-0.3, -0.03, -1.287e-08), (0.3, -0.03, 3.242e-08), (-0.3, -0.02942, 0.005853), (0.3, -0.02942, 0.005853), (-0.3, -0.02772, 0.01148), (0.3, -0.02772, 0.01148), (-0.3, -0.02494, 0.01667), (0.3, -0.02494, 0.01667), (-0.3, -0.02121, 0.02121), (0.3, -0.02121, 0.02121), (-0.3, -0.01667, 0.02494), (0.3, -0.01667, 0.02494), (-0.3, -0.01148, 0.02772), (0.3, -0.01148, 0.02772), (-0.3, -0.005853, 0.02942), (0.3, -0.005853, 0.02942), (-0.3, 2.897e-08, 0.03), (0.3, 2.897e-08, 0.03), (-0.3, 0.005853, 0.02942), (0.3, 0.005853, 0.02942), (-0.3, 0.01148, 0.02772), (0.3, 0.01148, 0.02772), (-0.3, 0.01667, 0.02494), (0.3, 0.01667, 0.02494), (-0.3, 0.02121, 0.02121), (0.3, 0.02121, 0.02121), (-0.3, 0.02494, 0.01667), (0.3, 0.02494, 0.01667), (-0.3, 0.02772, 0.01148), (0.3, 0.02772, 0.01148), (-0.3, 0.02942, 0.005853), (0.3, 0.02942, 0.005853)], [], [(5, 7, 6), (5, 8, 7), (8, 10, 9), (8, 11, 10), (5, 11, 8), (4, 11, 5), (4, 2, 11), (2, 0, 11), (4, 3, 2), (1, 0, 2), (19, 17, 18), (20, 17, 19), (22, 20, 21), (23, 20, 22), (23, 17, 20), (23, 16, 17), (14, 16, 23), (12, 14, 23), (15, 16, 14), (12, 13, 14), (25, 27, 26, 24), (27, 29, 28, 26), (29, 31, 30, 28), (31, 33, 32, 30), (33, 35, 34, 32), (35, 37, 36, 34), (37, 39, 38, 36), (39, 41, 40, 38), (41, 43, 42, 40), (43, 45, 44, 42), (45, 47, 46, 44), (47, 25, 24, 46), (79, 57, 80), (48, 57, 49), (78, 57, 79), (77, 57, 78), (76, 57, 77), (75, 57, 76), (74, 57, 75), (73, 57, 74), (72, 57, 73), (71, 57, 72), (70, 57, 71), (69, 57, 70), (68, 57, 69), (67, 57, 68), (66, 57, 67), (65, 57, 66), (64, 57, 65), (63, 57, 64), (62, 57, 63), (61, 57, 62), (60, 57, 61), (59, 57, 60), (58, 57, 59), (56, 57, 58), (55, 57, 56), (54, 57, 55), (53, 57, 54), (52, 57, 53), (51, 57, 52), (50, 57, 51), (80, 57, 48), (49, 57, 50), (48, 49, 50, 51, 52, 53, 54, 55, 56, 58, 59, 60, 61, 62, 63, 64, 65, 66, 67, 68, 69, 70, 71, 72, 73, 74, 75, 76, 77, 78, 79, 80), (81, 82, 84, 83), (83, 84, 86, 85), (85, 86, 88, 87), (87, 88, 90, 89), (89, 90, 92, 91), (91, 92, 94, 93), (93, 94, 96, 95), (95, 96, 98, 97), (97, 98, 100, 99), (99, 100, 102, 101), (101, 102, 104, 103), (103, 104, 106, 105), (105, 106, 108, 107), (107, 108, 110, 109), (109, 110, 112, 111), (111, 112, 114, 113), (113, 114, 116, 115), (115, 116, 118, 117), (117, 118, 120, 119), (119, 120, 122, 121), (121, 122, 124, 123), (123, 124, 126, 125), (125, 126, 128, 127), (127, 128, 130, 129), (129, 130, 132, 131), (131, 132, 134, 133), (133, 134, 136, 135), (135, 136, 138, 137), (137, 138, 140, 139), (139, 140, 142, 141), (84, 82, 144, 142, 140, 138, 136, 134, 132, 130, 128, 126, 124, 122, 120, 118, 116, 114, 112, 110, 108, 106, 104, 102, 100, 98, 96, 94, 92, 90, 88, 86), (143, 144, 82, 81), (141, 142, 144, 143), (81, 83, 85, 87, 89, 91, 93, 95, 97, 99, 101, 103, 105, 107, 109, 111, 113, 115, 117, 119, 121, 123, 125, 127, 129, 131, 133, 135, 137, 139, 141, 143)])
me_cylinder_001.polygons.foreach_set('use_smooth', [0, 0, 0, 0, 0, 0, 0, 0, 0, 0, 0, 0, 0, 0, 0, 0, 0, 0, 0, 0, 0, 0, 0, 0, 0, 0, 0, 0, 0, 0, 0, 0, 0, 0, 0, 0, 0, 0, 0, 0, 0, 0, 0, 0, 0, 0, 0, 0, 0, 0, 0, 0, 0, 0, 0, 0, 0, 0, 0, 0, 0, 0, 0, 0, 0, 1, 1, 1, 1, 1, 1, 1, 1, 1, 1, 1, 1, 1, 1, 1, 1, 1, 1, 1, 1, 1, 1, 1, 1, 1, 1, 1, 1, 1, 1, 1, 1, 1, 1])
me_cylinder_001.use_remesh_preserve_volume = False
me_cylinder_001.use_remesh_preserve_attributes = False
me_cylinder_001.use_mirror_vertex_groups = False
me_cylinder_001.update()

# ---- objects
ob_text_002 = bpy.data.objects.new('Text.002', me_mesh_001)
ob_text_001 = bpy.data.objects.new('Text.001', me_mesh_002)
ob_sphere = bpy.data.objects.new('Sphere', me_sphere)
ob_cylinder_001 = bpy.data.objects.new('Cylinder.001', me_cylinder_001)

# ---- transforms, parenting, visibility, modifiers, constraints
ob_text_002.location = (0.0035, -0.7064, 0.164)
ob_text_002.rotation_euler = (1.571, -0.0, 1.571)
ob_text_002.scale = (0.156, 0.156, 0.156)
ob_text_002.lineart.crease_threshold = 0.0
ob_text_001.location = (0.1585, 0.0009999, 0.7024)
ob_text_001.rotation_euler = (1.571, 0.0, 3.142)
ob_text_001.scale = (0.162, 0.162, 0.162)
ob_text_001.lineart.crease_threshold = 0.0
ob_sphere.location = (0.0, 0.0, 0.0)
ob_sphere.scale = (0.1, 0.1, 0.1)
ob_sphere.lineart.crease_threshold = 0.0
ob_cylinder_001.location = (0.3452, 0.0, 3.576e-08)
ob_cylinder_001.lineart.crease_threshold = 0.0
_m = ob_cylinder_001.modifiers.new('EdgeSplit', 'EDGE_SPLIT')

# ---- collection membership
col_collection_1.objects.link(ob_text_002)
col_collection_1.objects.link(ob_text_001)
col_collection_1.objects.link(ob_sphere)
col_collection_1.objects.link(ob_cylinder_001)

# ---- scene / render settings (as saved in the file)
scene.frame_start = 1; scene.frame_end = 250; scene.frame_set(0)
scene.render.engine = 'BLENDER_EEVEE_NEXT'
scene.render.resolution_percentage = 50
scene.render.dither_intensity = 0.0
scene.cycles.use_denoising = False
scene.cycles.samples = 10
scene.cycles.sampling_pattern = 'TABULATED_SOBOL'
scene.cycles.light_sampling_threshold = 0.0
scene.cycles.use_adaptive_sampling = False
scene.cycles.use_light_tree = False
scene.cycles.blur_glossy = 0.0
scene.cycles.pixel_filter_type = 'GAUSSIAN'
scene.cycles.sample_clamp_indirect = 0.0
scene.view_settings.view_transform = 'Standard'
bpy.context.view_layer.update()

# ---- added for rendering (the .blend has no active camera and no usable light): camera, sun
cam_auto = bpy.data.cameras.new('AutoCamera')
cam_auto.lens = 50.0
cam_auto.sensor_width = 36.0
cam_auto.clip_end = 1000.0
ob_auto_camera = bpy.data.objects.new('AutoCamera', cam_auto)
scene.collection.objects.link(ob_auto_camera)
ob_auto_camera.location = (1.84931, -2.15146, 1.55191)
ob_auto_camera.rotation_euler = (1.09748, -7.21219e-08, 0.694738)
scene.camera = ob_auto_camera
light_auto_sun = bpy.data.lights.new('AutoSun', 'SUN')
light_auto_sun.energy = 3.0
light_auto_sun.angle = 0.0523599
ob_auto_sun = bpy.data.objects.new('AutoSun', light_auto_sun)
scene.collection.objects.link(ob_auto_sun)
ob_auto_sun.rotation_euler = (0.872665, 0.174533, 0.523599)
bpy.context.view_layer.update()
